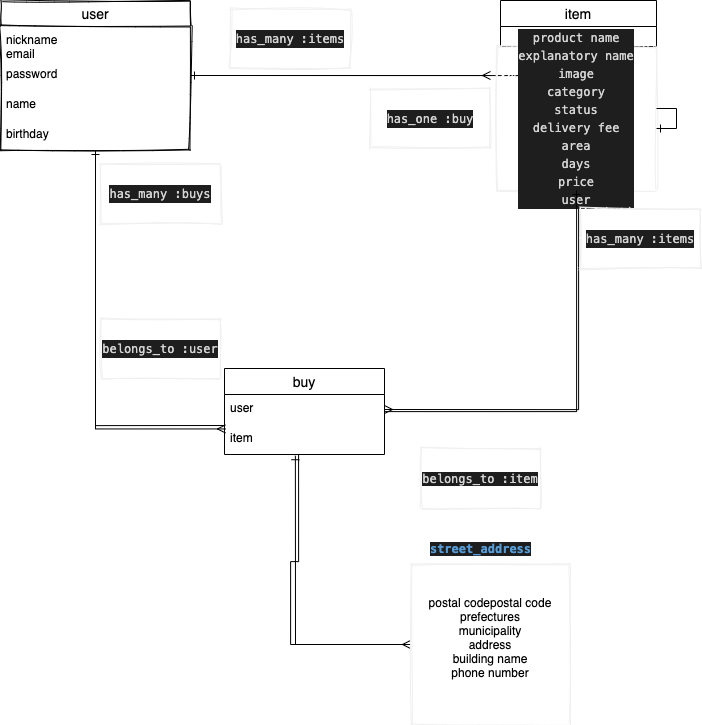

The diagram above was exported from draw.io. Its source (the exported page's mxGraphModel, read from the mxfile embedded in the PNG):
<mxGraphModel dx="1153" dy="1176" grid="1" gridSize="10" guides="1" tooltips="1" connect="1" arrows="1" fold="1" page="1" pageScale="1" pageWidth="827" pageHeight="1169" math="0" shadow="0">
  <root>
    <mxCell id="0" />
    <mxCell id="1" parent="0" />
    <mxCell id="120" style="edgeStyle=orthogonalEdgeStyle;rounded=0;orthogonalLoop=1;jettySize=auto;html=1;endArrow=ERmany;endFill=0;strokeWidth=1;" edge="1" parent="1" source="15">
      <mxGeometry relative="1" as="geometry">
        <mxPoint x="520" y="467" as="targetPoint" />
      </mxGeometry>
    </mxCell>
    <mxCell id="148" style="edgeStyle=orthogonalEdgeStyle;rounded=0;orthogonalLoop=1;jettySize=auto;html=1;entryX=0.006;entryY=0.148;entryDx=0;entryDy=0;entryPerimeter=0;endArrow=ERmany;endFill=0;strokeWidth=1;" edge="1" parent="1" source="15" target="87">
      <mxGeometry relative="1" as="geometry" />
    </mxCell>
    <mxCell id="15" value="user" style="swimlane;fontStyle=0;childLayout=stackLayout;horizontal=1;startSize=26;horizontalStack=0;resizeParent=1;resizeParentMax=0;resizeLast=0;collapsible=1;marginBottom=0;align=center;fontSize=14;direction=east;strokeWidth=1;sketch=1;" vertex="1" parent="1">
      <mxGeometry x="30" y="392" width="190" height="150" as="geometry" />
    </mxCell>
    <mxCell id="16" value="nickname" style="text;strokeColor=none;fillColor=none;spacingLeft=4;spacingRight=4;overflow=hidden;rotatable=0;points=[[0,0.5],[1,0.5]];portConstraint=eastwest;fontSize=12;" vertex="1" parent="15">
      <mxGeometry y="26" width="190" height="14" as="geometry" />
    </mxCell>
    <mxCell id="71" value="email" style="text;strokeColor=none;fillColor=none;spacingLeft=4;spacingRight=4;overflow=hidden;rotatable=0;points=[[0,0.5],[1,0.5]];portConstraint=eastwest;fontSize=12;" vertex="1" parent="15">
      <mxGeometry y="40" width="190" height="20" as="geometry" />
    </mxCell>
    <mxCell id="73" value="password" style="text;strokeColor=none;fillColor=none;spacingLeft=4;spacingRight=4;overflow=hidden;rotatable=0;points=[[0,0.5],[1,0.5]];portConstraint=eastwest;fontSize=12;" vertex="1" parent="15">
      <mxGeometry y="60" width="190" height="30" as="geometry" />
    </mxCell>
    <mxCell id="72" value="name" style="text;strokeColor=none;fillColor=none;spacingLeft=4;spacingRight=4;overflow=hidden;rotatable=0;points=[[0,0.5],[1,0.5]];portConstraint=eastwest;fontSize=12;" vertex="1" parent="15">
      <mxGeometry y="90" width="190" height="30" as="geometry" />
    </mxCell>
    <mxCell id="99" value="birthday" style="text;strokeColor=none;fillColor=none;spacingLeft=4;spacingRight=4;overflow=hidden;rotatable=0;points=[[0,0.5],[1,0.5]];portConstraint=eastwest;fontSize=12;" vertex="1" parent="15">
      <mxGeometry y="120" width="190" height="30" as="geometry" />
    </mxCell>
    <mxCell id="147" style="edgeStyle=orthogonalEdgeStyle;rounded=0;orthogonalLoop=1;jettySize=auto;html=1;entryX=0;entryY=0.5;entryDx=0;entryDy=0;endArrow=ERmany;endFill=0;strokeWidth=1;exitX=0.463;exitY=1.019;exitDx=0;exitDy=0;exitPerimeter=0;" edge="1" parent="1" source="87" target="136">
      <mxGeometry relative="1" as="geometry">
        <Array as="points">
          <mxPoint x="320" y="953" />
          <mxPoint x="320" y="1036" />
        </Array>
      </mxGeometry>
    </mxCell>
    <mxCell id="149" style="edgeStyle=orthogonalEdgeStyle;rounded=0;orthogonalLoop=1;jettySize=auto;html=1;entryX=1;entryY=0.5;entryDx=0;entryDy=0;endArrow=ERmany;endFill=0;strokeWidth=1;" edge="1" parent="1" source="19" target="92">
      <mxGeometry relative="1" as="geometry" />
    </mxCell>
    <mxCell id="152" style="edgeStyle=orthogonalEdgeStyle;rounded=0;orthogonalLoop=1;jettySize=auto;html=1;entryX=1;entryY=0.5;entryDx=0;entryDy=0;endArrow=ERone;endFill=0;strokeWidth=1;" edge="1" parent="1" source="19" target="73">
      <mxGeometry relative="1" as="geometry" />
    </mxCell>
    <mxCell id="19" value="item" style="swimlane;fontStyle=0;childLayout=stackLayout;horizontal=1;startSize=26;horizontalStack=0;resizeParent=1;resizeParentMax=0;resizeLast=0;collapsible=1;marginBottom=0;align=center;fontSize=14;" vertex="1" parent="1">
      <mxGeometry x="530" y="392" width="156" height="46" as="geometry">
        <mxRectangle x="460" y="390" width="60" height="26" as="alternateBounds" />
      </mxGeometry>
    </mxCell>
    <mxCell id="114" value="Text" style="text;html=1;align=center;verticalAlign=middle;resizable=0;points=[];autosize=1;" vertex="1" parent="19">
      <mxGeometry y="26" width="156" height="20" as="geometry" />
    </mxCell>
    <mxCell id="115" value="&lt;div style=&quot;color: rgb(212 , 212 , 212) ; background-color: rgb(30 , 30 , 30) ; font-family: &amp;#34;menlo&amp;#34; , &amp;#34;monaco&amp;#34; , &amp;#34;courier new&amp;#34; , monospace ; line-height: 18px&quot;&gt;product name&lt;/div&gt;&lt;div style=&quot;color: rgb(212 , 212 , 212) ; background-color: rgb(30 , 30 , 30) ; font-family: &amp;#34;menlo&amp;#34; , &amp;#34;monaco&amp;#34; , &amp;#34;courier new&amp;#34; , monospace ; line-height: 18px&quot;&gt;&lt;div style=&quot;line-height: 18px&quot;&gt;explanatory name&lt;/div&gt;&lt;div style=&quot;line-height: 18px&quot;&gt;&lt;div style=&quot;font-family: &amp;#34;menlo&amp;#34; , &amp;#34;monaco&amp;#34; , &amp;#34;courier new&amp;#34; , monospace ; line-height: 18px&quot;&gt;image&lt;/div&gt;&lt;div style=&quot;font-family: &amp;#34;menlo&amp;#34; , &amp;#34;monaco&amp;#34; , &amp;#34;courier new&amp;#34; , monospace ; line-height: 18px&quot;&gt;&lt;div style=&quot;line-height: 18px&quot;&gt;category&lt;/div&gt;&lt;div style=&quot;line-height: 18px&quot;&gt;&lt;div style=&quot;font-family: &amp;#34;menlo&amp;#34; , &amp;#34;monaco&amp;#34; , &amp;#34;courier new&amp;#34; , monospace ; line-height: 18px&quot;&gt;status&lt;/div&gt;&lt;div style=&quot;font-family: &amp;#34;menlo&amp;#34; , &amp;#34;monaco&amp;#34; , &amp;#34;courier new&amp;#34; , monospace ; line-height: 18px&quot;&gt;&lt;div style=&quot;line-height: 18px&quot;&gt;delivery fee&lt;/div&gt;&lt;div style=&quot;line-height: 18px&quot;&gt;&lt;div style=&quot;line-height: 18px&quot;&gt;area&lt;/div&gt;&lt;div style=&quot;line-height: 18px&quot;&gt;&lt;div style=&quot;line-height: 18px&quot;&gt;days&lt;/div&gt;&lt;div style=&quot;line-height: 18px&quot;&gt;&lt;div style=&quot;line-height: 18px&quot;&gt;price&lt;/div&gt;&lt;div style=&quot;line-height: 18px&quot;&gt;&lt;div style=&quot;line-height: 18px&quot;&gt;user&lt;/div&gt;&lt;/div&gt;&lt;/div&gt;&lt;/div&gt;&lt;/div&gt;&lt;/div&gt;&lt;/div&gt;&lt;/div&gt;&lt;/div&gt;&lt;/div&gt;" style="whiteSpace=wrap;html=1;sketch=1;strokeColor=#f0f0f0;strokeWidth=1;" vertex="1" parent="1">
      <mxGeometry x="526" y="438" width="160" height="144" as="geometry" />
    </mxCell>
    <mxCell id="122" style="edgeStyle=orthogonalEdgeStyle;rounded=0;orthogonalLoop=1;jettySize=auto;html=1;entryX=0.5;entryY=1;entryDx=0;entryDy=0;endArrow=ERone;endFill=0;strokeWidth=1;" edge="1" parent="1" target="15">
      <mxGeometry relative="1" as="geometry">
        <mxPoint x="254" y="817" as="sourcePoint" />
      </mxGeometry>
    </mxCell>
    <mxCell id="123" style="edgeStyle=orthogonalEdgeStyle;rounded=0;orthogonalLoop=1;jettySize=auto;html=1;endArrow=ERone;endFill=0;strokeWidth=1;" edge="1" parent="1" source="115" target="115">
      <mxGeometry relative="1" as="geometry" />
    </mxCell>
    <mxCell id="127" value="&lt;div style=&quot;color: rgb(212 , 212 , 212) ; background-color: rgb(30 , 30 , 30) ; font-family: &amp;#34;menlo&amp;#34; , &amp;#34;monaco&amp;#34; , &amp;#34;courier new&amp;#34; , monospace ; line-height: 18px&quot;&gt; has_many :items&lt;/div&gt;" style="whiteSpace=wrap;html=1;sketch=1;strokeColor=#f0f0f0;strokeWidth=1;" vertex="1" parent="1">
      <mxGeometry x="610" y="600" width="120" height="60" as="geometry" />
    </mxCell>
    <mxCell id="129" value="&lt;div style=&quot;color: rgb(212 , 212 , 212) ; background-color: rgb(30 , 30 , 30) ; font-family: &amp;#34;menlo&amp;#34; , &amp;#34;monaco&amp;#34; , &amp;#34;courier new&amp;#34; , monospace ; line-height: 18px&quot;&gt;belongs_to :user&lt;/div&gt;" style="whiteSpace=wrap;html=1;sketch=1;strokeColor=#f0f0f0;strokeWidth=1;" vertex="1" parent="1">
      <mxGeometry x="130" y="710" width="120" height="60" as="geometry" />
    </mxCell>
    <mxCell id="130" value="&lt;div style=&quot;color: rgb(212 , 212 , 212) ; background-color: rgb(30 , 30 , 30) ; font-family: &amp;#34;menlo&amp;#34; , &amp;#34;monaco&amp;#34; , &amp;#34;courier new&amp;#34; , monospace ; line-height: 18px&quot;&gt;has_many :items&lt;/div&gt;" style="whiteSpace=wrap;html=1;sketch=1;strokeColor=#f0f0f0;strokeWidth=1;" vertex="1" parent="1">
      <mxGeometry x="260" y="400" width="120" height="60" as="geometry" />
    </mxCell>
    <mxCell id="131" value="&lt;div style=&quot;color: rgb(212 , 212 , 212) ; background-color: rgb(30 , 30 , 30) ; font-family: &amp;#34;menlo&amp;#34; , &amp;#34;monaco&amp;#34; , &amp;#34;courier new&amp;#34; , monospace ; font-weight: normal ; font-size: 12px ; line-height: 18px&quot;&gt;&lt;div&gt;&lt;span style=&quot;color: #d4d4d4&quot;&gt;has_many :buys&lt;/span&gt;&lt;/div&gt;&lt;/div&gt;" style="whiteSpace=wrap;html=1;sketch=1;strokeColor=#f0f0f0;strokeWidth=1;" vertex="1" parent="1">
      <mxGeometry x="130" y="555" width="120" height="60" as="geometry" />
    </mxCell>
    <mxCell id="133" value="&lt;span style=&quot;background-color: rgb(30 , 30 , 30) ; color: rgb(212 , 212 , 212) ; font-family: &amp;#34;menlo&amp;#34; , &amp;#34;monaco&amp;#34; , &amp;#34;courier new&amp;#34; , monospace&quot;&gt;belongs_to :item&lt;/span&gt;" style="whiteSpace=wrap;html=1;sketch=1;strokeColor=#f0f0f0;strokeWidth=1;" vertex="1" parent="1">
      <mxGeometry x="450" y="840" width="120" height="60" as="geometry" />
    </mxCell>
    <mxCell id="134" value="&lt;div style=&quot;color: rgb(212 , 212 , 212) ; background-color: rgb(30 , 30 , 30) ; font-family: &amp;#34;menlo&amp;#34; , &amp;#34;monaco&amp;#34; , &amp;#34;courier new&amp;#34; , monospace ; line-height: 18px&quot;&gt;has_one :buy&lt;/div&gt;" style="whiteSpace=wrap;html=1;sketch=1;strokeColor=#f0f0f0;strokeWidth=1;" vertex="1" parent="1">
      <mxGeometry x="400" y="480" width="120" height="60" as="geometry" />
    </mxCell>
    <mxCell id="145" style="edgeStyle=orthogonalEdgeStyle;rounded=0;orthogonalLoop=1;jettySize=auto;html=1;entryX=0.443;entryY=1.041;entryDx=0;entryDy=0;entryPerimeter=0;endArrow=ERone;endFill=0;strokeWidth=1;" edge="1" parent="1" source="136" target="87">
      <mxGeometry relative="1" as="geometry">
        <Array as="points">
          <mxPoint x="325" y="1036" />
        </Array>
      </mxGeometry>
    </mxCell>
    <mxCell id="136" value="&lt;span style=&quot;text-align: left&quot;&gt;postal codepostal code&lt;br&gt;&lt;/span&gt;&lt;span style=&quot;text-align: left&quot;&gt;prefectures&lt;br&gt;&lt;/span&gt;&lt;span style=&quot;text-align: left&quot;&gt;municipality&lt;br&gt;&lt;/span&gt;&lt;span style=&quot;text-align: left&quot;&gt;address&lt;br&gt;&lt;/span&gt;&lt;span style=&quot;text-align: left&quot;&gt;building name&lt;br&gt;&lt;/span&gt;&lt;span style=&quot;text-align: left&quot;&gt;phone number&lt;/span&gt;&lt;span style=&quot;text-align: left&quot;&gt;&lt;br&gt;&lt;br&gt;&lt;/span&gt;" style="whiteSpace=wrap;html=1;sketch=1;strokeColor=#f0f0f0;strokeWidth=1;" vertex="1" parent="1">
      <mxGeometry x="440" y="956" width="160" height="160" as="geometry" />
    </mxCell>
    <mxCell id="142" value="&lt;span style=&quot;color: rgb(86 , 156 , 214) ; font-weight: bold ; background-color: rgb(30 , 30 , 30) ; font-family: &amp;#34;menlo&amp;#34; , &amp;#34;monaco&amp;#34; , &amp;#34;courier new&amp;#34; , monospace&quot;&gt;street_address&lt;/span&gt;" style="text;html=1;align=center;verticalAlign=middle;resizable=0;points=[];autosize=1;" vertex="1" parent="1">
      <mxGeometry x="450" y="930" width="120" height="20" as="geometry" />
    </mxCell>
    <mxCell id="151" style="edgeStyle=orthogonalEdgeStyle;rounded=0;orthogonalLoop=1;jettySize=auto;html=1;endArrow=ERone;endFill=0;strokeWidth=1;" edge="1" parent="1" source="51" target="115">
      <mxGeometry relative="1" as="geometry" />
    </mxCell>
    <mxCell id="51" value="buy" style="swimlane;fontStyle=0;childLayout=stackLayout;horizontal=1;startSize=26;horizontalStack=0;resizeParent=1;resizeParentMax=0;resizeLast=0;collapsible=1;marginBottom=0;align=center;fontSize=14;" vertex="1" parent="1">
      <mxGeometry x="254" y="760" width="160" height="86" as="geometry" />
    </mxCell>
    <mxCell id="92" value="user" style="text;strokeColor=none;fillColor=none;spacingLeft=4;spacingRight=4;overflow=hidden;rotatable=0;points=[[0,0.5],[1,0.5]];portConstraint=eastwest;fontSize=12;" vertex="1" parent="51">
      <mxGeometry y="26" width="160" height="30" as="geometry" />
    </mxCell>
    <mxCell id="87" value="item" style="text;strokeColor=none;fillColor=none;spacingLeft=4;spacingRight=4;overflow=hidden;rotatable=0;points=[[0,0.5],[1,0.5]];portConstraint=eastwest;fontSize=12;" vertex="1" parent="51">
      <mxGeometry y="56" width="160" height="30" as="geometry" />
    </mxCell>
  </root>
</mxGraphModel>